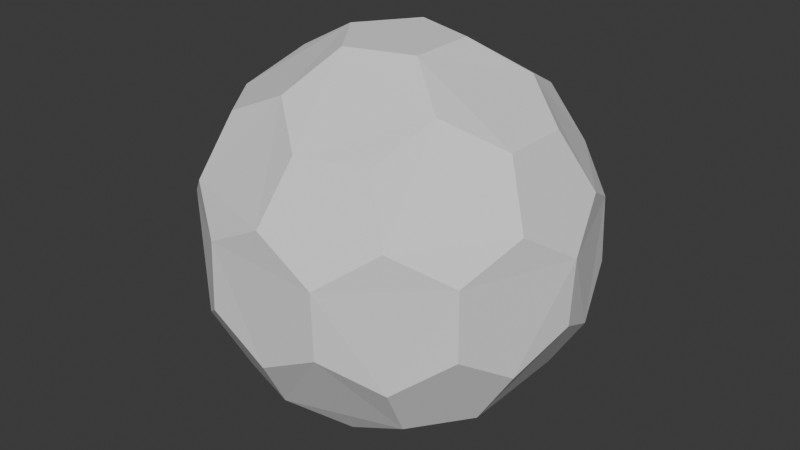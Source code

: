 # Source: Shield.blend  (saved by Blender 4.5.90; exported with 4.5.12 LTS)
import bpy
from mathutils import Matrix  # noqa: F401  (used for matrix-valued properties, if any)

bpy.ops.wm.read_factory_settings(use_empty=True)
scene = bpy.context.scene
scene.name = 'Scene'

# ---- collections
col_collection = bpy.data.collections.new('Collection'); scene.collection.children.link(col_collection)

# ---- world
world_world = bpy.data.worlds.new('World'); scene.world = world_world
world_world.use_nodes = True; world_world.node_tree.nodes.clear()
_N = world_world.node_tree.nodes; _L = world_world.node_tree.links
n0 = _N.new('ShaderNodeOutputWorld'); n0.name = 'World Output'; n0.location = (200, 100)
n1 = _N.new('ShaderNodeBackground'); n1.name = 'Background'; n1.location = (-200, 100)
n1.inputs[0].default_value = (0.05088, 0.05088, 0.05088, 1.0)
_L.new(n1.outputs[0], n0.inputs[0])
n0.is_active_output = True
world_world.color = (0.05088, 0.05088, 0.05088)
world_world.sun_shadow_jitter_overblur = 0.0

# ---- meshes
me_shield = bpy.data.meshes.new('Shield')
me_shield.from_pydata([(0.1273, -0.3919, -1.32), (0.977, -0.4104, -0.8885), (-0.3334, -0.2422, -1.32), (-0.3334, 0.2422, -1.32), (0.1273, 0.3919, -1.32), (1.232, -0.4104, -0.4765), (-0.00972, -1.298, -0.4765), (-1.238, -0.3919, -0.4765), (-0.7552, 1.056, -0.4765), (0.7709, 1.045, -0.4765), (1.104, -0.8023, -0.2218), (-0.4218, -1.298, -0.2218), (-1.365, -8.382e-09, -0.2218), (-0.4218, 1.298, -0.2218), (1.104, 0.8023, -0.2218), (0.5491, -0.9063, 0.8885), (-0.6922, -0.8023, 0.8885), (-0.977, 0.4104, 0.8885), (0.08842, 1.056, 0.8885), (1.032, 0.2422, 0.8885), (0.3334, 0.2422, 1.32), (0.6734, 0.4892, 1.09), (0.5491, 0.9063, 0.8885), (-0.1273, 0.3919, 1.32), (-0.2572, 0.7916, 1.09), (-0.6922, 0.8023, 0.8885), (-0.4121, -1.397e-08, 1.32), (-0.8323, -7.567e-09, 1.09), (-0.977, -0.4104, 0.8885), (-0.1273, -0.3919, 1.32), (-0.2572, -0.7916, 1.09), (0.08842, -1.056, 0.8885), (0.3334, -0.2422, 1.32), (0.6734, -0.4892, 1.09), (1.032, -0.2422, 0.8885), (1.238, 0.3919, 0.4765), (1.09, 0.7916, 0.2572), (0.7552, 1.056, 0.4765), (0.00972, 1.298, 0.4765), (-0.4162, 1.281, 0.2572), (-0.7709, 1.045, 0.4765), (-1.232, 0.4104, 0.4765), (-1.347, 0.0, 0.2572), (-1.232, -0.4104, 0.4765), (-0.7709, -1.045, 0.4765), (-0.4162, -1.281, 0.2572), (0.00972, -1.298, 0.4765), (0.7552, -1.056, 0.4765), (1.09, -0.7916, 0.2572), (1.238, -0.3919, 0.4765), (0.4218, 1.298, 0.2218), (0.4162, 1.281, -0.2572), (-0.00972, 1.298, -0.4765), (-1.104, 0.8023, 0.2218), (-1.09, 0.7916, -0.2572), (-1.238, 0.3919, -0.4765), (-1.104, -0.8023, 0.2218), (-1.09, -0.7916, -0.2572), (-0.7552, -1.056, -0.4765), (0.4218, -1.298, 0.2218), (0.4162, -1.281, -0.2572), (0.7709, -1.045, -0.4765), (1.365, 1.49e-08, 0.2218), (1.347, 8.265e-09, -0.2572), (1.232, 0.4104, -0.4765), (0.6922, 0.8023, -0.8885), (0.2572, 0.7916, -1.09), (-0.08842, 1.056, -0.8885), (-0.5491, 0.9063, -0.8885), (-0.6734, 0.4892, -1.09), (-1.032, 0.2422, -0.8885), (-1.032, -0.2422, -0.8885), (-0.6734, -0.4892, -1.09), (-0.5491, -0.9063, -0.8885), (0.977, 0.4104, -0.8885), (0.8323, 8.615e-09, -1.09), (0.4121, 5.006e-09, -1.32), (-0.08842, -1.056, -0.8885), (0.2572, -0.7916, -1.09), (0.6922, -0.8023, -0.8885)], [], [(2, 0, 78, 77, 73, 72), (1, 79, 78, 0, 76, 75), (5, 1, 75, 74, 64, 63), (3, 2, 72, 71, 70, 69), (4, 3, 69, 68, 67, 66), (0, 2, 3, 4, 76), (10, 5, 63, 62, 49, 48), (6, 77, 78, 79, 61, 60), (11, 6, 60, 59, 46, 45), (7, 71, 72, 73, 58, 57), (12, 7, 57, 56, 43, 42), (8, 68, 69, 70, 55, 54), (13, 8, 54, 53, 40, 39), (9, 65, 66, 67, 52, 51), (14, 9, 51, 50, 37, 36), (61, 79, 1, 5, 10), (64, 74, 65, 9, 14), (15, 47, 48, 49, 34, 33), (16, 44, 45, 46, 31, 30), (17, 41, 42, 43, 28, 27), (18, 38, 39, 40, 25, 24), (19, 35, 36, 37, 22, 21), (20, 32, 33, 34, 19, 21), (37, 50, 38, 18, 22), (40, 53, 41, 17, 25), (29, 32, 20, 23, 26), (23, 20, 21, 22, 18, 24), (43, 56, 44, 16, 28), (26, 23, 24, 25, 17, 27), (46, 59, 47, 15, 31), (29, 26, 27, 28, 16, 30), (35, 62, 63, 64, 14, 36), (32, 29, 30, 31, 15, 33), (38, 50, 51, 52, 13, 39), (41, 53, 54, 55, 12, 42), (44, 56, 57, 58, 11, 45), (47, 59, 60, 61, 10, 48), (49, 62, 35, 19, 34), (65, 74, 75, 76, 4, 66), (67, 68, 8, 13, 52), (70, 71, 7, 12, 55), (73, 77, 6, 11, 58)])
_uv = me_shield.uv_layers.new(name='UVMap')
_uv.uv.foreach_set('vector', [0.2946, 0.5775, 0.4948, 0.462, 0.4948, 0.2309, 0.2946, 0.1153, 0.09452, 0.2309, 0.09452, 0.462, 0.2946, 0.5775, 0.4948, 0.462, 0.4948, 0.2309, 0.2946, 0.1153, 0.09452, 0.2309, 0.09452, 0.462, 0.2946, 0.5775, 0.4948, 0.462, 0.4948, 0.2309, 0.2946, 0.1153, 0.09452, 0.2309, 0.09452, 0.462, 0.2946, 0.5775, 0.4948, 0.462, 0.4948, 0.2309, 0.2946, 0.1153, 0.09452, 0.2309, 0.09452, 0.462, 0.2946, 0.5775, 0.4948, 0.462, 0.4948, 0.2309, 0.2946, 0.1153, 0.09452, 0.2309, 0.09452, 0.462, 0.4572, 0.8848, 0.7156, 0.9688, 0.8752, 0.749, 0.7156, 0.5292, 0.4572, 0.6132, 0.2946, 0.5775, 0.4948, 0.462, 0.4948, 0.2309, 0.2946, 0.1153, 0.09452, 0.2309, 0.09452, 0.462, 0.2946, 0.5775, 0.4948, 0.462, 0.4948, 0.2309, 0.2946, 0.1153, 0.09452, 0.2309, 0.09452, 0.462, 0.2946, 0.5775, 0.4948, 0.462, 0.4948, 0.2309, 0.2946, 0.1153, 0.09452, 0.2309, 0.09452, 0.462, 0.2946, 0.5775, 0.4948, 0.462, 0.4948, 0.2309, 0.2946, 0.1153, 0.09452, 0.2309, 0.09452, 0.462, 0.2946, 0.5775, 0.4948, 0.462, 0.4948, 0.2309, 0.2946, 0.1153, 0.09452, 0.2309, 0.09452, 0.462, 0.2946, 0.5775, 0.4948, 0.462, 0.4948, 0.2309, 0.2946, 0.1153, 0.09452, 0.2309, 0.09452, 0.462, 0.2946, 0.5775, 0.4948, 0.462, 0.4948, 0.2309, 0.2946, 0.1153, 0.09452, 0.2309, 0.09452, 0.462, 0.2946, 0.5775, 0.4948, 0.462, 0.4948, 0.2309, 0.2946, 0.1153, 0.09452, 0.2309, 0.09452, 0.462, 0.2946, 0.5775, 0.4948, 0.462, 0.4948, 0.2309, 0.2946, 0.1153, 0.09452, 0.2309, 0.09452, 0.462, 0.4572, 0.8848, 0.7156, 0.9688, 0.8752, 0.749, 0.7156, 0.5292, 0.4572, 0.6132, 0.4572, 0.8848, 0.7156, 0.9688, 0.8752, 0.749, 0.7156, 0.5292, 0.4572, 0.6132, 0.2946, 0.5775, 0.4948, 0.462, 0.4948, 0.2309, 0.2946, 0.1153, 0.09452, 0.2309, 0.09452, 0.462, 0.2946, 0.5775, 0.4948, 0.462, 0.4948, 0.2309, 0.2946, 0.1153, 0.09452, 0.2309, 0.09452, 0.462, 0.2946, 0.5775, 0.4948, 0.462, 0.4948, 0.2309, 0.2946, 0.1153, 0.09452, 0.2309, 0.09452, 0.462, 0.2946, 0.5775, 0.4948, 0.462, 0.4948, 0.2309, 0.2946, 0.1153, 0.09452, 0.2309, 0.09452, 0.462, 0.2946, 0.5775, 0.4948, 0.462, 0.4948, 0.2309, 0.2946, 0.1153, 0.09452, 0.2309, 0.09452, 0.462, 0.2946, 0.5775, 0.4948, 0.462, 0.4948, 0.2309, 0.2946, 0.1153, 0.09452, 0.2309, 0.09452, 0.462, 0.4572, 0.8848, 0.7156, 0.9688, 0.8752, 0.749, 0.7156, 0.5292, 0.4572, 0.6132, 0.4572, 0.8848, 0.7156, 0.9688, 0.8752, 0.749, 0.7156, 0.5292, 0.4572, 0.6132, 0.4572, 0.8848, 0.7156, 0.9688, 0.8752, 0.749, 0.7156, 0.5292, 0.4572, 0.6132, 0.2946, 0.5775, 0.4948, 0.462, 0.4948, 0.2309, 0.2946, 0.1153, 0.09452, 0.2309, 0.09452, 0.462, 0.4572, 0.8848, 0.7156, 0.9688, 0.8752, 0.749, 0.7156, 0.5292, 0.4572, 0.6132, 0.2946, 0.5775, 0.4948, 0.462, 0.4948, 0.2309, 0.2946, 0.1153, 0.09452, 0.2309, 0.09452, 0.462, 0.4572, 0.8848, 0.7156, 0.9688, 0.8752, 0.749, 0.7156, 0.5292, 0.4572, 0.6132, 0.2946, 0.5775, 0.4948, 0.462, 0.4948, 0.2309, 0.2946, 0.1153, 0.09452, 0.2309, 0.09452, 0.462, 0.2946, 0.5775, 0.4948, 0.462, 0.4948, 0.2309, 0.2946, 0.1153, 0.09452, 0.2309, 0.09452, 0.462, 0.2946, 0.5775, 0.4948, 0.462, 0.4948, 0.2309, 0.2946, 0.1153, 0.09452, 0.2309, 0.09452, 0.462, 0.2946, 0.5775, 0.4948, 0.462, 0.4948, 0.2309, 0.2946, 0.1153, 0.09452, 0.2309, 0.09452, 0.462, 0.2946, 0.5775, 0.4948, 0.462, 0.4948, 0.2309, 0.2946, 0.1153, 0.09452, 0.2309, 0.09452, 0.462, 0.2946, 0.5775, 0.4948, 0.462, 0.4948, 0.2309, 0.2946, 0.1153, 0.09452, 0.2309, 0.09452, 0.462, 0.2946, 0.5775, 0.4948, 0.462, 0.4948, 0.2309, 0.2946, 0.1153, 0.09452, 0.2309, 0.09452, 0.462, 0.4572, 0.8848, 0.7156, 0.9688, 0.8752, 0.749, 0.7156, 0.5292, 0.4572, 0.6132, 0.2946, 0.5775, 0.4948, 0.462, 0.4948, 0.2309, 0.2946, 0.1153, 0.09452, 0.2309, 0.09452, 0.462, 0.4572, 0.8848, 0.7156, 0.9688, 0.8752, 0.749, 0.7156, 0.5292, 0.4572, 0.6132, 0.4572, 0.8848, 0.7156, 0.9688, 0.8752, 0.749, 0.7156, 0.5292, 0.4572, 0.6132, 0.4572, 0.8848, 0.7156, 0.9688, 0.8752, 0.749, 0.7156, 0.5292, 0.4572, 0.6132])
me_shield.update()

# ---- objects
ob_shield = bpy.data.objects.new('Shield', me_shield)

# ---- transforms, parenting, visibility, modifiers, constraints
ob_shield.location = (0.0, 0.0, 0.0)

# ---- collection membership
col_collection.objects.link(ob_shield)

# ---- scene / render settings (as saved in the file)
scene.frame_start = 1; scene.frame_end = 250; scene.frame_set(1)
scene.render.engine = 'BLENDER_EEVEE_NEXT'
bpy.context.view_layer.update()

# ---- added for rendering (the .blend has no active camera and no usable light): camera, sun
cam_auto = bpy.data.cameras.new('AutoCamera')
cam_auto.lens = 50.0
cam_auto.sensor_width = 36.0
cam_auto.clip_end = 1000.0
ob_auto_camera = bpy.data.objects.new('AutoCamera', cam_auto)
scene.collection.objects.link(ob_auto_camera)
ob_auto_camera.location = (4.25644, -5.10772, 3.40515)
ob_auto_camera.rotation_euler = (1.09748, -7.21219e-08, 0.694738)
scene.camera = ob_auto_camera
light_auto_sun = bpy.data.lights.new('AutoSun', 'SUN')
light_auto_sun.energy = 3.0
light_auto_sun.angle = 0.0523599
ob_auto_sun = bpy.data.objects.new('AutoSun', light_auto_sun)
scene.collection.objects.link(ob_auto_sun)
ob_auto_sun.rotation_euler = (0.872665, 0.174533, 0.523599)
bpy.context.view_layer.update()
